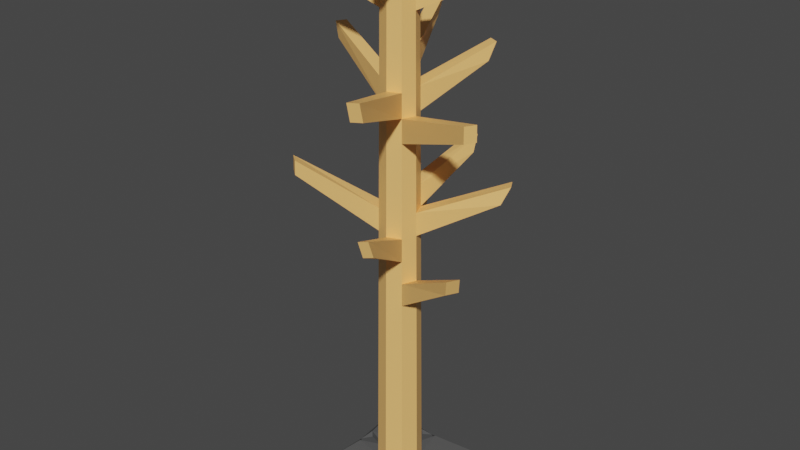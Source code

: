 # Source: Coat_Stand_Broken.blend  (saved by Blender 2.81.16; exported with 4.5.12 LTS)
import bpy
from mathutils import Matrix  # noqa: F401  (used for matrix-valued properties, if any)

bpy.ops.wm.read_factory_settings(use_empty=True)
scene = bpy.context.scene
scene.name = 'Scene'

# ---- collections
col_collection = bpy.data.collections.new('Collection'); scene.collection.children.link(col_collection)

# ---- materials (node trees are filled in below, after node groups)
mat_stand = bpy.data.materials.new('Stand')
mat_stand.alpha_threshold = 0.0
mat_stand.use_transparent_shadow = False
mat_stand.line_color = (0.0, 0.0, 0.0, 1.0)
mat_base = bpy.data.materials.new('Base')
mat_base.use_transparent_shadow = False

# ---- material node trees
mat_stand.use_nodes = True; mat_stand.node_tree.nodes.clear()
_N = mat_stand.node_tree.nodes; _L = mat_stand.node_tree.links
n0 = _N.new('ShaderNodeOutputMaterial'); n0.name = 'Material Output'; n0.location = (300, 300)
n1 = _N.new('ShaderNodeBsdfPrincipled'); n1.name = 'Principled BSDF'; n1.location = (10, 300)
n1.distribution = 'GGX'
n1.subsurface_method = 'BURLEY'
n1.inputs[0].default_value = (1.0, 0.5439, 0.1728, 1.0)
n1.inputs[2].default_value = 0.4
n1.inputs[3].default_value = 1.45
n1.inputs[27].default_value = (0.0, 0.0, 0.0, 1.0)
n1.inputs[28].default_value = 1.0
_L.new(n1.outputs[0], n0.inputs[0])
n0.is_active_output = True
mat_base.use_nodes = True; mat_base.node_tree.nodes.clear()
_N = mat_base.node_tree.nodes; _L = mat_base.node_tree.links
n0 = _N.new('ShaderNodeOutputMaterial'); n0.name = 'Material Output'; n0.location = (300, 300)
n1 = _N.new('ShaderNodeBsdfPrincipled'); n1.name = 'Principled BSDF'; n1.location = (10, 300)
n1.distribution = 'GGX'
n1.subsurface_method = 'BURLEY'
n1.inputs[0].default_value = (0.0985, 0.0985, 0.0985, 1.0)
n1.inputs[3].default_value = 1.45
n1.inputs[27].default_value = (0.0, 0.0, 0.0, 1.0)
n1.inputs[28].default_value = 1.0
_L.new(n1.outputs[0], n0.inputs[0])
n0.is_active_output = True

# ---- world
world_world = bpy.data.worlds.new('World'); scene.world = world_world
world_world.use_nodes = True; world_world.node_tree.nodes.clear()
_N = world_world.node_tree.nodes; _L = world_world.node_tree.links
n0 = _N.new('ShaderNodeOutputWorld'); n0.name = 'World Output'; n0.location = (300, 300)
n1 = _N.new('ShaderNodeBackground'); n1.name = 'Background'; n1.location = (10, 300)
n1.inputs[0].default_value = (0.05088, 0.05088, 0.05088, 1.0)
_L.new(n1.outputs[0], n0.inputs[0])
n0.is_active_output = True
world_world.color = (0.05088, 0.05088, 0.05088)
world_world.use_sun_shadow = False
world_world.sun_shadow_jitter_overblur = 0.0

# ---- meshes
me_coat_stand = bpy.data.meshes.new('Coat Stand')
me_coat_stand.from_pydata([(0.05341, 1.125, -4.778e-08), (0.03777, 1.125, -0.03777), (-4.657e-10, 1.125, 0.05341), (0.03777, 1.125, 0.03777), (-0.05341, 1.125, -4.778e-08), (-0.03777, 1.125, 0.03777), (-4.657e-10, 1.051, -0.05563), (-4.657e-10, 1.051, 0.05563), (0.03934, 1.051, 0.03934), (-0.03777, 1.125, -0.03777), (-4.657e-10, 1.125, -0.05341), (-0.03934, 1.051, -0.03934), (-0.03987, 0.9824, 0.03987), (-0.04046, 0.905, 0.04046), (-0.05638, 0.9824, -4.155e-08), (0.04046, 0.905, -0.04046), (0.03987, 0.9824, -0.03987), (-4.657e-10, 0.9824, -0.05638), (-4.657e-10, 0.9824, 0.05638), (0.03987, 0.9824, 0.03987), (0.05723, 0.905, -3.816e-08), (0.05638, 0.9824, -4.155e-08), (-0.03987, 0.9824, -0.03987), (-0.05723, 0.905, -3.816e-08), (0.1025, 1.064, 0.1992), (0.1022, 1.11, 0.2098), (-0.1061, 1.063, -0.1945), (-0.1056, 1.111, -0.2082), (-0.07364, 1.111, -0.2245), (0.07711, 1.11, 0.223), (0.2194, 1.06, -0.07259), (0.2021, 0.9792, -0.0778), (-0.211, 1.046, 0.1042), (-0.2015, 0.9934, 0.1008), (-0.2232, 1.046, 0.07559), (-0.2139, 0.9934, 0.07168), (0.07711, 1.064, 0.2127), (-0.07364, 1.063, -0.211), (0.1953, 0.9792, -0.1025), (0.2151, 1.06, -0.1072), (0.01106, 1.125, -0.0267), (0.0267, 1.125, 0.01106), (-0.0267, 1.125, -0.01106), (-0.01106, 1.125, 0.0267), (0.04163, 0.7537, 0.04163), (0.04754, 0.7549, 0.02733), (0.04789, 0.7603, -0.02635), (-0.0208, 0.7546, 0.05025), (-0.04161, 0.7561, 0.04161), (0.003763, 0.7647, -0.0572), (-0.05259, 0.7591, 0.01503), (-0.04155, 0.7645, -0.04155), (-0.03911, 0.7645, -0.04256), (-0.01417, 0.7542, 0.053), (-0.05, 0.7584, 0.0213), (-0.04305, 0.7641, -0.03793), (0.05884, 0.7573, -3.171e-08), (-0.0588, 0.7608, -3.186e-08), (-4.657e-10, 0.7532, 0.05888), (-4.657e-10, 0.7649, -0.05875), (0.04157, 0.762, -0.04157), (0.01035, 0.7533, 0.05459)], [], [(43, 5, 2), (7, 3, 2), (9, 6, 11), (5, 14, 12), (16, 21, 30, 39), (21, 20, 31, 30), (12, 14, 34, 32), (16, 15, 17), (22, 11, 27, 26), (21, 1, 0), (33, 32, 34, 35), (28, 37, 26, 27), (29, 36, 24, 25), (30, 31, 38, 39), (6, 17, 37, 28), (20, 15, 38, 31), (7, 18, 36, 29), (18, 19, 24, 36), (11, 6, 28, 27), (19, 8, 25, 24), (14, 23, 35, 34), (15, 16, 39, 38), (17, 22, 26, 37), (8, 7, 29, 25), (13, 12, 32, 33), (23, 13, 33, 35), (42, 9, 4), (43, 42, 4, 5), (0, 1, 40, 41), (0, 41, 3), (1, 10, 40), (41, 40, 42, 43), (40, 10, 9, 42), (41, 43, 2, 3), (18, 7, 12), (7, 2, 5), (12, 7, 5), (12, 13, 18), (13, 48, 47), (13, 47, 53), (3, 8, 0), (8, 19, 21), (8, 21, 0), (19, 44, 45, 20), (21, 19, 20), (5, 4, 14), (13, 23, 57, 50), (9, 11, 4), (11, 22, 14), (11, 14, 4), (22, 51, 55, 23), (14, 22, 23), (9, 10, 6), (17, 6, 16), (6, 10, 1), (16, 6, 1), (15, 60, 49), (15, 20, 46, 60), (20, 56, 46), (21, 16, 1), (7, 8, 3), (54, 48, 13), (49, 59, 17, 15), (45, 56, 20), (58, 61, 19, 18), (53, 58, 18, 13), (52, 51, 22, 17), (55, 57, 23), (61, 44, 19), (59, 52, 17), (50, 54, 13), (49, 52, 59), (60, 46, 49), (46, 55, 49), (51, 52, 55), (46, 50, 55), (56, 45, 46), (45, 44, 61), (55, 52, 49), (50, 46, 54), (54, 46, 47), (46, 45, 47), (47, 48, 54), (47, 45, 61), (61, 53, 47), (61, 58, 53), (50, 57, 55)])
_uv = me_coat_stand.uv_layers.new(name='UVMap')
_uv.uv.foreach_set('vector', [0.7759, 0.6875, 0.8384, 0.7134, 0.75, 0.75, 0.5982, 0.875, 0.6372, 0.7378, 0.625, 0.875, 0.6961, 0.3455, 0.5982, 0.375, 0.6542, 0.3455, 0.625, 0.0, 0.5892, 0.125, 0.5892, 0.0, 0.5979, 0.5122, 0.5892, 0.625, 0.5892, 0.625, 0.5979, 0.5122, 0.5892, 0.625, 0.5791, 0.625, 0.5791, 0.625, 0.5892, 0.625, 0.5892, 0.0, 0.5892, 0.125, 0.5892, 0.125, 0.5892, 0.0, 0.5979, 0.5122, 0.5868, 0.5122, 0.5892, 0.375, 0.64, 0.3455, 0.6542, 0.3455, 0.6542, 0.3455, 0.64, 0.3455, 0.5892, 0.625, 0.6372, 0.5122, 0.625, 0.625, 0.5791, 0.0, 0.5892, 0.0, 0.5892, 0.125, 0.5791, 0.125, 0.5982, 0.375, 0.5892, 0.375, 0.64, 0.3455, 0.6542, 0.3455, 0.5982, 0.875, 0.5892, 0.875, 0.5979, 0.7378, 0.6078, 0.7378, 0.5892, 0.625, 0.5791, 0.625, 0.5868, 0.5122, 0.5979, 0.5122, 0.5982, 0.375, 0.5892, 0.375, 0.5892, 0.375, 0.5982, 0.375, 0.5791, 0.625, 0.5868, 0.5122, 0.5868, 0.5122, 0.5791, 0.625, 0.5982, 0.875, 0.5892, 0.875, 0.5892, 0.875, 0.5982, 0.875, 0.5892, 0.875, 0.5979, 0.7378, 0.5979, 0.7378, 0.5892, 0.875, 0.6542, 0.3455, 0.5982, 0.375, 0.5982, 0.375, 0.6542, 0.3455, 0.5979, 0.7378, 0.6078, 0.7378, 0.6078, 0.7378, 0.5979, 0.7378, 0.5892, 0.125, 0.5791, 0.125, 0.5791, 0.125, 0.5892, 0.125, 0.5868, 0.5122, 0.5979, 0.5122, 0.5979, 0.5122, 0.5868, 0.5122, 0.5892, 0.375, 0.64, 0.3455, 0.64, 0.3455, 0.5892, 0.375, 0.6078, 0.7378, 0.5982, 0.875, 0.5982, 0.875, 0.6078, 0.7378, 0.5791, 1.0, 0.5892, 1.0, 0.5892, 1.0, 0.5791, 1.0, 0.5791, 0.125, 0.5791, 0.0, 0.5791, 0.0, 0.5791, 0.125, 0.8054, 0.592, 0.6961, 0.3455, 0.875, 0.625, 0.7759, 0.6875, 0.8054, 0.592, 0.875, 0.625, 0.8384, 0.7134, 0.625, 0.625, 0.6372, 0.5122, 0.7069, 0.5452, 0.6875, 0.6509, 0.625, 0.625, 0.6875, 0.6509, 0.6372, 0.7378, 0.6372, 0.5122, 0.75, 0.5, 0.7069, 0.5452, 0.6875, 0.6509, 0.7069, 0.5452, 0.8054, 0.592, 0.7759, 0.6875, 0.7069, 0.5452, 0.75, 0.5, 0.6961, 0.3455, 0.8054, 0.592, 0.6875, 0.6509, 0.7759, 0.6875, 0.75, 0.75, 0.6372, 0.7378, 0.5892, 0.875, 0.5982, 0.875, 0.5892, 1.0, 0.5982, 0.875, 0.625, 0.875, 0.625, 1.0, 0.5892, 1.0, 0.5982, 0.875, 0.625, 1.0, 0.5892, 1.0, 0.5791, 1.0, 0.5892, 0.875, 0.5791, 1.0, 0.5595, 1.0, 0.5593, 0.9393, 0.5791, 1.0, 0.5593, 0.9393, 0.5593, 0.9188, 0.6372, 0.7378, 0.6078, 0.7378, 0.625, 0.625, 0.6078, 0.7378, 0.5979, 0.7378, 0.5892, 0.625, 0.6078, 0.7378, 0.5892, 0.625, 0.625, 0.625, 0.5979, 0.7378, 0.565, 0.7378, 0.5624, 0.6979, 0.5791, 0.625, 0.5892, 0.625, 0.5979, 0.7378, 0.5791, 0.625, 0.625, 0.0, 0.625, 0.125, 0.5892, 0.125, 0.5791, 0.0, 0.5791, 0.125, 0.5602, 0.125, 0.5599, 0.07857, 0.6961, 0.3455, 0.6542, 0.3455, 0.625, 0.125, 0.6542, 0.3455, 0.64, 0.3455, 0.5892, 0.125, 0.6542, 0.3455, 0.5892, 0.125, 0.625, 0.125, 0.64, 0.3455, 0.5951, 0.3455, 0.591, 0.3258, 0.5791, 0.125, 0.5892, 0.125, 0.64, 0.3455, 0.5791, 0.125, 0.6961, 0.3455, 0.625, 0.375, 0.5982, 0.375, 0.5892, 0.375, 0.5982, 0.375, 0.5979, 0.5122, 0.5982, 0.375, 0.625, 0.375, 0.6372, 0.5122, 0.5979, 0.5122, 0.5982, 0.375, 0.6372, 0.5122, 0.5868, 0.5122, 0.5662, 0.5122, 0.5614, 0.3878, 0.5868, 0.5122, 0.5791, 0.625, 0.563, 0.5547, 0.5662, 0.5122, 0.5791, 0.625, 0.5597, 0.625, 0.563, 0.5547, 0.5892, 0.625, 0.5979, 0.5122, 0.6372, 0.5122, 0.5982, 0.875, 0.6078, 0.7378, 0.6372, 0.7378, 0.5598, 0.05921, 0.5595, 0.0, 0.5791, 0.0, 0.5614, 0.3878, 0.5607, 0.375, 0.5892, 0.375, 0.5868, 0.5122, 0.5624, 0.6979, 0.5597, 0.625, 0.5791, 0.625, 0.5591, 0.875, 0.5614, 0.8394, 0.5979, 0.7378, 0.5892, 0.875, 0.5593, 0.9188, 0.5591, 0.875, 0.5892, 0.875, 0.5791, 1.0, 0.592, 0.3473, 0.5951, 0.3455, 0.64, 0.3455, 0.5892, 0.375, 0.591, 0.3258, 0.5602, 0.125, 0.5791, 0.125, 0.5614, 0.8394, 0.565, 0.7378, 0.5979, 0.7378, 0.5607, 0.375, 0.592, 0.3473, 0.5892, 0.375, 0.5599, 0.07857, 0.5598, 0.05921, 0.5791, 0.0, 0.0, 0.0, 0.0, 0.0, 0.0, 0.0, 0.0, 0.0, 0.0, 0.0, 0.0, 0.0, 0.0, 0.0, 0.0, 0.0, 0.0, 0.0, 0.0, 0.0, 0.0, 0.0, 0.0, 0.0, 0.0, 0.0, 0.0, 0.0, 0.0, 0.0, 0.0, 0.0, 0.0, 0.0, 0.0, 0.0, 0.0, 0.0, 0.0, 0.0, 0.0, 0.0, 0.0, 0.0, 0.0, 0.0, 0.0, 0.0, 0.0, 0.0, 0.0, 0.0, 0.0, 0.0, 0.0, 0.0, 0.0, 0.0, 0.0, 0.0, 0.0, 0.0, 0.0, 0.0, 0.0, 0.0, 0.0, 0.0, 0.0, 0.0, 0.0, 0.0, 0.0, 0.0, 0.0, 0.0, 0.0, 0.0, 0.0, 0.0, 0.0, 0.0, 0.0, 0.0, 0.0, 0.0, 0.0, 0.0, 0.0, 0.0, 0.0, 0.0, 0.0, 0.0, 0.0, 0.0])
me_coat_stand.materials.append(mat_stand)
me_coat_stand.materials.append(mat_base)
me_coat_stand.use_remesh_preserve_volume = False
me_coat_stand.use_remesh_preserve_attributes = False
me_coat_stand.use_mirror_vertex_groups = False
me_coat_stand.update()
me_coat_stand_001 = bpy.data.meshes.new('Coat Stand.001')
me_coat_stand_001.from_pydata([(-4.657e-10, -0.675, 3.09e-08), (-4.657e-10, -0.6631, 0.07418), (-0.07418, -0.6631, 3.038e-08), (-4.657e-10, -0.6631, -0.07418), (0.07418, -0.6631, 3.038e-08), (0.05245, -0.6511, -0.05245), (0.07418, -0.6511, 2.986e-08), (0.05245, -0.6511, 0.05245), (-0.07418, -0.6511, 2.986e-08), (-4.657e-10, -0.6511, -0.07418), (-0.05245, -0.6511, -0.05245), (-4.657e-10, -0.6511, 0.07418), (-0.05245, -0.6511, 0.05245), (0.1126, -0.675, -0.1126), (0.03256, -0.675, -0.1528), (0.1528, -0.675, -0.03256), (-0.03256, -0.675, -0.1528), (-0.1126, -0.675, -0.1126), (-0.1528, -0.675, 0.03256), (-0.1126, -0.675, 0.1126), (0.1126, -0.675, 0.1126), (0.1528, -0.675, 0.03256), (0.03256, -0.675, 0.1528), (-0.03256, -0.675, 0.1528), (-0.1528, -0.675, -0.03256), (0.1528, -0.6511, -0.03256), (0.03256, -0.6511, -0.1528), (-0.03256, -0.6511, 0.1528), (-0.1528, -0.6511, 0.03256), (0.03256, -0.6511, 0.1528), (0.1528, -0.6511, 0.03256), (-0.03256, -0.6511, -0.1528), (-0.1528, -0.6511, -0.03256), (0.1821, -0.675, -0.1821), (-4.657e-10, -0.675, -0.1749), (0.1749, -0.675, 3.09e-08), (-0.1821, -0.675, -0.1821), (-0.1749, -0.675, 3.09e-08), (-0.1821, -0.675, 0.1821), (0.1821, -0.675, 0.1821), (-4.657e-10, -0.675, 0.1749), (0.1821, -0.6632, -0.1821), (-0.1821, -0.6632, 0.1821), (0.1821, -0.6632, 0.1821), (-0.1821, -0.6632, -0.1821), (0.04956, -0.276, 0.04956), (-0.04947, -0.2634, 0.04947), (0.02893, -0.2698, 0.05804), (-0.02252, -0.3134, -0.06117), (-0.06175, -0.2742, 0.02009), (0.02774, -0.319, -0.05907), (0.07035, -0.2995, 1.449e-08), (-4.657e-10, -0.3203, -0.07058), (-0.07015, -0.2816, 1.371e-08), (-0.02639, -0.2623, 0.05901), (0.04989, -0.3179, -0.04989), (0.05874, -0.2864, 0.02767), (-0.06038, -0.2929, -0.02389), (0.06059, -0.3083, -0.0238), (-4.657e-10, -0.2611, 0.06993), (-0.04979, -0.3052, -0.04979)], [], [(0, 4, 21, 20), (11, 7, 45, 47), (5, 55, 58), (43, 35, 30), (3, 9, 26, 14), (44, 37, 32), (4, 6, 30, 21), (2, 0, 19, 18), (12, 8, 28), (6, 51, 56), (3, 0, 17, 16), (22, 20, 39, 40), (24, 32, 37), (31, 16, 34), (20, 21, 35, 39), (14, 26, 34), (18, 19, 38, 37), (9, 3, 16, 31), (41, 34, 26), (2, 8, 32, 24), (0, 3, 14, 13), (1, 11, 27, 23), (1, 0, 20, 22), (7, 11, 29), (11, 1, 22, 29), (10, 9, 31), (0, 1, 23, 19), (42, 40, 27), (4, 0, 13, 15), (6, 4, 15, 25), (8, 2, 18, 28), (0, 2, 24, 17), (42, 37, 38), (34, 41, 33), (41, 35, 33), (35, 43, 39), (37, 44, 36), (43, 40, 39), (44, 34, 36), (40, 42, 38), (23, 27, 40), (19, 23, 40, 38), (29, 22, 40), (17, 24, 37, 36), (13, 14, 34, 33), (25, 15, 35), (15, 13, 33, 35), (28, 18, 37), (16, 17, 36, 34), (21, 30, 35), (5, 6, 25), (7, 43, 30), (6, 7, 30), (43, 7, 29), (29, 40, 43), (5, 41, 26), (9, 5, 26), (41, 5, 25), (6, 56, 45, 7), (25, 35, 41), (12, 42, 27), (11, 12, 27), (42, 12, 28), (28, 37, 42), (44, 10, 31), (31, 34, 44), (10, 44, 32), (9, 48, 52), (8, 10, 32), (5, 9, 52, 50), (9, 10, 60, 48), (12, 11, 59, 54), (49, 53, 8), (50, 55, 5), (53, 57, 8), (58, 51, 6, 5), (47, 59, 11), (57, 60, 10, 8), (46, 49, 8, 12), (54, 46, 12), (48, 50, 52), (56, 58, 57), (48, 60, 57), (58, 50, 48), (58, 48, 57), (53, 49, 57), (47, 56, 49), (49, 56, 57), (51, 58, 56), (46, 54, 49), (54, 47, 49), (45, 56, 47), (54, 59, 47), (58, 55, 50)])
me_coat_stand_001.polygons.foreach_set('material_index', [1, 0, 0, 1, 1, 1, 1, 1, 1, 0, 1, 1, 1, 1, 1, 1, 1, 1, 1, 1, 1, 1, 1, 1, 1, 1, 1, 1, 1, 1, 1, 1, 1, 1, 1, 1, 1, 1, 1, 1, 1, 1, 1, 1, 1, 1, 1, 1, 1, 1, 1, 1, 1, 1, 1, 1, 1, 1, 0, 1, 1, 1, 1, 1, 1, 1, 1, 0, 1, 0, 0, 0, 0, 0, 0, 0, 0, 0, 0, 0, 0, 0, 0, 0, 0, 0, 0, 0, 0, 0, 0, 0, 0, 0])
_uv = me_coat_stand_001.uv_layers.new(name='UVMap')
_uv.uv.foreach_set('vector', [0.3628, 0.7378, 0.375, 0.625, 0.375, 0.625, 0.3628, 0.7378, 0.375, 0.875, 0.3628, 0.7378, 0.4168, 0.7378, 0.4225, 0.7916, 0.3628, 0.5122, 0.4108, 0.5122, 0.4144, 0.5738, 0.3628, 0.7378, 0.375, 0.625, 0.375, 0.625, 0.375, 0.375, 0.375, 0.375, 0.375, 0.375, 0.375, 0.375, 0.3039, 0.3455, 0.375, 0.125, 0.375, 0.125, 0.375, 0.625, 0.375, 0.625, 0.375, 0.625, 0.375, 0.625, 0.125, 0.625, 0.1616, 0.7134, 0.1616, 0.7134, 0.125, 0.625, 0.375, 0.0, 0.375, 0.125, 0.375, 0.125, 0.375, 0.625, 0.4211, 0.625, 0.4204, 0.6906, 0.25, 0.5, 0.3039, 0.3455, 0.3039, 0.3455, 0.25, 0.5, 0.25, 0.75, 0.3628, 0.7378, 0.3628, 0.7378, 0.25, 0.75, 0.375, 0.125, 0.375, 0.125, 0.375, 0.125, 0.375, 0.375, 0.375, 0.375, 0.375, 0.375, 0.3628, 0.7378, 0.375, 0.625, 0.375, 0.625, 0.3628, 0.7378, 0.375, 0.375, 0.375, 0.375, 0.375, 0.375, 0.125, 0.625, 0.1616, 0.7134, 0.1616, 0.7134, 0.125, 0.625, 0.375, 0.375, 0.375, 0.375, 0.375, 0.375, 0.375, 0.375, 0.3628, 0.5122, 0.375, 0.375, 0.375, 0.375, 0.375, 0.125, 0.375, 0.125, 0.375, 0.125, 0.375, 0.125, 0.3628, 0.5122, 0.25, 0.5, 0.25, 0.5, 0.3628, 0.5122, 0.375, 0.875, 0.375, 0.875, 0.375, 0.875, 0.375, 0.875, 0.25, 0.75, 0.3628, 0.7378, 0.3628, 0.7378, 0.25, 0.75, 0.3628, 0.7378, 0.375, 0.875, 0.375, 0.875, 0.375, 0.875, 0.375, 0.875, 0.375, 0.875, 0.375, 0.875, 0.3039, 0.3455, 0.375, 0.375, 0.375, 0.375, 0.1616, 0.7134, 0.25, 0.75, 0.25, 0.75, 0.1616, 0.7134, 0.375, 1.0, 0.375, 0.875, 0.375, 0.875, 0.375, 0.625, 0.3628, 0.5122, 0.3628, 0.5122, 0.375, 0.625, 0.375, 0.625, 0.375, 0.625, 0.375, 0.625, 0.375, 0.625, 0.375, 0.125, 0.375, 0.125, 0.375, 0.125, 0.375, 0.125, 0.3039, 0.3455, 0.125, 0.625, 0.125, 0.625, 0.3039, 0.3455, 0.375, 0.0, 0.375, 0.125, 0.375, 0.0, 0.375, 0.375, 0.3628, 0.5122, 0.3628, 0.5122, 0.3628, 0.5122, 0.375, 0.625, 0.3628, 0.5122, 0.375, 0.625, 0.3628, 0.7378, 0.3628, 0.7378, 0.375, 0.125, 0.3039, 0.3455, 0.3039, 0.3455, 0.3628, 0.7378, 0.375, 0.875, 0.3628, 0.7378, 0.3039, 0.3455, 0.375, 0.375, 0.3039, 0.3455, 0.375, 0.875, 0.375, 1.0, 0.375, 1.0, 0.375, 0.875, 0.375, 0.875, 0.375, 0.875, 0.1616, 0.7134, 0.25, 0.75, 0.25, 0.75, 0.1616, 0.7134, 0.375, 0.875, 0.375, 0.875, 0.375, 0.875, 0.3039, 0.3455, 0.125, 0.625, 0.125, 0.625, 0.3039, 0.3455, 0.3628, 0.5122, 0.25, 0.5, 0.25, 0.5, 0.3628, 0.5122, 0.375, 0.625, 0.375, 0.625, 0.375, 0.625, 0.375, 0.625, 0.3628, 0.5122, 0.3628, 0.5122, 0.375, 0.625, 0.375, 0.125, 0.375, 0.125, 0.375, 0.125, 0.25, 0.5, 0.3039, 0.3455, 0.3039, 0.3455, 0.25, 0.5, 0.375, 0.625, 0.375, 0.625, 0.375, 0.625, 0.3628, 0.5122, 0.375, 0.625, 0.375, 0.625, 0.3628, 0.7378, 0.3628, 0.7378, 0.375, 0.625, 0.375, 0.625, 0.3628, 0.7378, 0.375, 0.625, 0.3628, 0.7378, 0.3628, 0.7378, 0.375, 0.875, 0.375, 0.875, 0.375, 0.875, 0.3628, 0.7378, 0.3628, 0.5122, 0.3628, 0.5122, 0.375, 0.375, 0.375, 0.375, 0.3628, 0.5122, 0.375, 0.375, 0.3628, 0.5122, 0.3628, 0.5122, 0.375, 0.625, 0.375, 0.625, 0.4204, 0.6906, 0.4168, 0.7378, 0.3628, 0.7378, 0.375, 0.625, 0.375, 0.625, 0.3628, 0.5122, 0.375, 1.0, 0.375, 1.0, 0.375, 0.875, 0.375, 0.875, 0.375, 1.0, 0.375, 0.875, 0.375, 0.0, 0.375, 0.0, 0.375, 0.125, 0.375, 0.125, 0.375, 0.125, 0.375, 0.0, 0.3039, 0.3455, 0.3039, 0.3455, 0.375, 0.375, 0.375, 0.375, 0.375, 0.375, 0.3039, 0.3455, 0.3039, 0.3455, 0.3039, 0.3455, 0.375, 0.125, 0.375, 0.375, 0.4104, 0.3609, 0.4184, 0.375, 0.375, 0.125, 0.3039, 0.3455, 0.375, 0.125, 0.3628, 0.5122, 0.375, 0.375, 0.4184, 0.375, 0.4121, 0.4476, 0.375, 0.375, 0.3039, 0.3455, 0.375, 0.3455, 0.4104, 0.3609, 0.375, 1.0, 0.375, 0.875, 0.4261, 0.875, 0.426, 0.9379, 0.4244, 0.0702, 0.4235, 0.125, 0.375, 0.125, 0.4121, 0.4476, 0.4108, 0.5122, 0.3628, 0.5122, 0.4235, 0.125, 0.4126, 0.2371, 0.375, 0.125, 0.4144, 0.5738, 0.4211, 0.625, 0.375, 0.625, 0.3628, 0.5122, 0.4225, 0.7916, 0.4261, 0.875, 0.375, 0.875, 0.4126, 0.2371, 0.375, 0.3455, 0.3039, 0.3455, 0.375, 0.125, 0.4258, 0.0, 0.4244, 0.0702, 0.375, 0.125, 0.375, 0.0, 0.426, 0.9379, 0.4258, 1.0, 0.375, 1.0, 0.0, 0.0, 0.0, 0.0, 0.0, 0.0, 0.0, 0.0, 0.0, 0.0, 0.0, 0.0, 0.0, 0.0, 0.0, 0.0, 0.0, 0.0, 0.0, 0.0, 0.0, 0.0, 0.0, 0.0, 0.0, 0.0, 0.0, 0.0, 0.0, 0.0, 0.0, 0.0, 0.0, 0.0, 0.0, 0.0, 0.0, 0.0, 0.0, 0.0, 0.0, 0.0, 0.0, 0.0, 0.0, 0.0, 0.0, 0.0, 0.0, 0.0, 0.0, 0.0, 0.0, 0.0, 0.0, 0.0, 0.0, 0.0, 0.0, 0.0, 0.0, 0.0, 0.0, 0.0, 0.0, 0.0, 0.0, 0.0, 0.0, 0.0, 0.0, 0.0, 0.0, 0.0, 0.0, 0.0, 0.0, 0.0, 0.0, 0.0, 0.0, 0.0, 0.0, 0.0])
me_coat_stand_001.materials.append(mat_stand)
me_coat_stand_001.materials.append(mat_base)
me_coat_stand_001.use_remesh_preserve_volume = False
me_coat_stand_001.use_remesh_preserve_attributes = False
me_coat_stand_001.use_mirror_vertex_groups = False
me_coat_stand_001.update()
me_coat_stand_002 = bpy.data.meshes.new('Coat Stand.002')
me_coat_stand_002.from_pydata([(0.0665, 0.05384, -9.564e-10), (-4.657e-10, 0.05384, -0.0665), (-4.657e-10, 0.1312, -0.06566), (0.04762, -0.02354, 0.04762), (0.04702, 0.05384, 0.04702), (0.06734, -0.02354, 2.426e-09), (-0.04702, 0.05384, -0.04702), (-0.04643, 0.1312, -0.04643), (-0.08157, 0.2677, -0.2457), (-0.06819, 0.2055, -0.221), (-0.1011, 0.2055, -0.2016), (-0.1141, 0.2677, -0.2264), (0.2778, 0.1397, 0.1301), (0.2902, 0.193, 0.1426), (0.2975, 0.1397, 0.09284), (0.3096, 0.193, 0.1059), (0.04956, -0.276, 0.04956), (-0.04947, -0.2634, 0.04947), (0.02893, -0.2698, 0.05804), (-0.02252, -0.3134, -0.06117), (-0.06175, -0.2742, 0.02009), (0.02774, -0.319, -0.05907), (0.07035, -0.2995, 1.449e-08), (-4.657e-10, -0.3203, -0.07058), (-0.07015, -0.2816, 1.371e-08), (-0.02639, -0.2623, 0.05901), (0.04989, -0.3179, -0.04989), (0.05874, -0.2864, 0.02767), (-0.06038, -0.2929, -0.02389), (0.06059, -0.3083, -0.0238), (-4.657e-10, -0.2611, 0.06993), (-0.04979, -0.3052, -0.04979), (0.05214, 0.1405, -0.03239), (0.06578, 0.1195, -3.828e-09), (-0.05211, 0.1813, -0.0314), (0.04663, 0.1047, 0.04663), (-0.001118, 0.1145, 0.06538), (-4.657e-10, 0.1139, 0.06585), (0.04629, 0.1495, -0.04629), (0.01198, 0.1115, 0.06091), (-0.04635, 0.1416, 0.04635), (-4.657e-10, 0.177, -0.06516), (-0.06091, 0.1747, -0.01031), (0.005682, 0.1128, 0.0635), (0.05564, 0.1351, -0.02408), (-0.05738, 0.1773, -0.01876), (-0.0309, 0.183, -0.05229), (0.05219, 0.109, 0.03309), (-0.03588, 0.184, -0.05022), (-0.04796, 0.1442, 0.04239), (-0.046, 0.1859, -0.046), (-0.06522, 0.1714, -6.095e-09), (0.02005, 0.1651, -0.05698), (0.03102, 0.1586, -0.05251)], [], [(5, 22, 29), (7, 34, 50), (5, 32, 44, 0), (6, 7, 11, 10), (5, 0, 15, 14), (8, 9, 10, 11), (2, 1, 9, 8), (7, 2, 8, 11), (1, 6, 10, 9), (13, 12, 14, 15), (0, 4, 13, 15), (4, 3, 12, 13), (3, 5, 14, 12), (7, 50, 48), (7, 6, 42, 45), (6, 31, 28), (4, 39, 43, 3), (23, 19, 6, 1), (16, 27, 3), (18, 16, 3), (25, 30, 37, 36), (21, 23, 1), (19, 31, 6), (29, 26, 38, 32, 5), (27, 22, 5, 3), (35, 39, 4), (48, 46, 7), (44, 33, 0), (45, 34, 7), (49, 51, 24, 20), (40, 49, 20, 17), (33, 47, 0), (41, 52, 2), (43, 37, 30, 18, 3), (47, 35, 4, 0), (53, 38, 26, 21, 1), (52, 53, 1, 2), (46, 41, 2, 7), (51, 42, 6, 28, 24), (36, 40, 17, 25), (52, 41, 46), (34, 45, 46), (44, 32, 49), (45, 52, 46), (46, 48, 34), (48, 50, 34), (49, 53, 52), (45, 49, 52), (49, 40, 36), (42, 49, 45), (49, 32, 53), (51, 49, 42), (32, 38, 53), (44, 49, 39), (47, 44, 39), (49, 36, 43), (19, 23, 21), (33, 44, 47), (39, 49, 43), (37, 43, 36), (39, 35, 47), (21, 29, 19), (26, 29, 21), (27, 16, 18), (31, 19, 28), (29, 27, 28), (27, 20, 28), (20, 24, 28), (18, 25, 20), (27, 18, 20), (29, 22, 27), (25, 17, 20), (25, 18, 30), (19, 29, 28)])
_uv = me_coat_stand_002.uv_layers.new(name='UVMap')
_uv.uv.foreach_set('vector', [0.4573, 0.625, 0.4211, 0.625, 0.4144, 0.5738, 0.4648, 0.3455, 0.4755, 0.2741, 0.4761, 0.3455, 0.4573, 0.625, 0.478, 0.5453, 0.4775, 0.5657, 0.4674, 0.625, 0.4489, 0.3455, 0.4648, 0.3455, 0.4648, 0.3455, 0.4489, 0.3455, 0.4573, 0.625, 0.4674, 0.625, 0.4674, 0.625, 0.4573, 0.625, 0.4776, 0.375, 0.4674, 0.375, 0.4489, 0.3455, 0.4648, 0.3455, 0.4776, 0.375, 0.4674, 0.375, 0.4674, 0.375, 0.4776, 0.375, 0.4648, 0.3455, 0.4776, 0.375, 0.4776, 0.375, 0.4648, 0.3455, 0.4674, 0.375, 0.4489, 0.3455, 0.4489, 0.3455, 0.4674, 0.375, 0.4643, 0.7378, 0.4531, 0.7378, 0.4573, 0.625, 0.4674, 0.625, 0.4674, 0.625, 0.4643, 0.7378, 0.4643, 0.7378, 0.4674, 0.625, 0.4643, 0.7378, 0.4531, 0.7378, 0.4531, 0.7378, 0.4643, 0.7378, 0.4531, 0.7378, 0.4573, 0.625, 0.4573, 0.625, 0.4531, 0.7378, 0.4648, 0.3455, 0.4761, 0.3455, 0.4747, 0.3522, 0.4648, 0.3455, 0.4489, 0.3455, 0.4792, 0.1734, 0.4785, 0.2141, 0.4489, 0.3455, 0.375, 0.3455, 0.4126, 0.2371, 0.4643, 0.7378, 0.4742, 0.84, 0.4747, 0.8586, 0.4531, 0.7378, 0.4184, 0.375, 0.4104, 0.3609, 0.4489, 0.3455, 0.4674, 0.375, 0.4168, 0.7378, 0.4204, 0.6906, 0.4531, 0.7378, 0.4225, 0.7916, 0.4168, 0.7378, 0.4531, 0.7378, 0.426, 0.9379, 0.4261, 0.875, 0.4753, 0.875, 0.4754, 0.8777, 0.4121, 0.4476, 0.4184, 0.375, 0.4674, 0.375, 0.4104, 0.3609, 0.375, 0.3455, 0.4489, 0.3455, 0.4144, 0.5738, 0.4108, 0.5122, 0.478, 0.5122, 0.478, 0.5453, 0.4573, 0.625, 0.4204, 0.6906, 0.4211, 0.625, 0.4573, 0.625, 0.4531, 0.7378, 0.4716, 0.7378, 0.4742, 0.84, 0.4643, 0.7378, 0.4747, 0.3522, 0.4759, 0.3554, 0.4648, 0.3455, 0.4775, 0.5657, 0.4761, 0.625, 0.4674, 0.625, 0.4785, 0.2141, 0.4755, 0.2741, 0.4648, 0.3455, 0.4793, 0.009371, 0.4829, 0.125, 0.4235, 0.125, 0.4244, 0.0702, 0.479, 0.0, 0.4793, 0.009371, 0.4244, 0.0702, 0.4258, 0.0, 0.4761, 0.625, 0.4731, 0.7054, 0.4674, 0.625, 0.4836, 0.375, 0.4815, 0.435, 0.4776, 0.375, 0.4747, 0.8586, 0.4753, 0.875, 0.4261, 0.875, 0.4225, 0.7916, 0.4531, 0.7378, 0.4731, 0.7054, 0.4716, 0.7378, 0.4643, 0.7378, 0.4674, 0.625, 0.4804, 0.4679, 0.478, 0.5122, 0.4108, 0.5122, 0.4121, 0.4476, 0.4674, 0.375, 0.4815, 0.435, 0.4804, 0.4679, 0.4674, 0.375, 0.4776, 0.375, 0.4759, 0.3554, 0.4836, 0.375, 0.4776, 0.375, 0.4648, 0.3455, 0.4829, 0.125, 0.4792, 0.1734, 0.4489, 0.3455, 0.4126, 0.2371, 0.4235, 0.125, 0.4754, 0.8777, 0.479, 1.0, 0.4258, 1.0, 0.426, 0.9379, 0.0, 0.0, 0.0, 0.0, 0.0, 0.0, 0.0, 0.0, 0.0, 0.0, 0.0, 0.0, 0.0, 0.0, 0.0, 0.0, 0.0, 0.0, 0.0, 0.0, 0.0, 0.0, 0.0, 0.0, 0.0, 0.0, 0.0, 0.0, 0.0, 0.0, 0.0, 0.0, 0.0, 0.0, 0.0, 0.0, 0.0, 0.0, 0.0, 0.0, 0.0, 0.0, 0.0, 0.0, 0.0, 0.0, 0.0, 0.0, 0.0, 0.0, 0.0, 0.0, 0.0, 0.0, 0.0, 0.0, 0.0, 0.0, 0.0, 0.0, 0.0, 0.0, 0.0, 0.0, 0.0, 0.0, 0.0, 0.0, 0.0, 0.0, 0.0, 0.0, 0.0, 0.0, 0.0, 0.0, 0.0, 0.0, 0.0, 0.0, 0.0, 0.0, 0.0, 0.0, 0.0, 0.0, 0.0, 0.0, 0.0, 0.0, 0.0, 0.0, 0.0, 0.0, 0.0, 0.0, 0.0, 0.0, 0.0, 0.0, 0.0, 0.0, 0.0, 0.0, 0.0, 0.0, 0.0, 0.0, 0.0, 0.0, 0.0, 0.0, 0.0, 0.0, 0.0, 0.0, 0.0, 0.0, 0.0, 0.0, 0.0, 0.0, 0.0, 0.0, 0.0, 0.0, 0.0, 0.0, 0.0, 0.0, 0.0, 0.0, 0.0, 0.0, 0.0, 0.0, 0.0, 0.0, 0.0, 0.0, 0.0, 0.0, 0.0, 0.0, 0.0, 0.0, 0.0, 0.0, 0.0, 0.0, 0.0, 0.0, 0.0, 0.0, 0.0, 0.0, 0.0, 0.0, 0.0, 0.0, 0.0, 0.0, 0.0, 0.0, 0.0, 0.0, 0.0, 0.0, 0.0, 0.0, 0.0, 0.0, 0.0, 0.0, 0.0, 0.0, 0.0, 0.0, 0.0, 0.0, 0.0, 0.0, 0.0, 0.0, 0.0, 0.0, 0.0, 0.0, 0.0, 0.0, 0.0, 0.0, 0.0, 0.0, 0.0, 0.0, 0.0, 0.0, 0.0, 0.0, 0.0, 0.0, 0.0, 0.0])
me_coat_stand_002.materials.append(mat_stand)
me_coat_stand_002.materials.append(mat_base)
me_coat_stand_002.use_remesh_preserve_volume = False
me_coat_stand_002.use_remesh_preserve_attributes = False
me_coat_stand_002.use_mirror_vertex_groups = False
me_coat_stand_002.update()
me_coat_stand_003 = bpy.data.meshes.new('Coat Stand.003')
me_coat_stand_003.from_pydata([(0.06481, 0.2086, -7.721e-09), (-0.04523, 0.286, 0.04523), (-0.04583, 0.2086, 0.04583), (-0.06397, 0.286, -1.11e-08), (-0.06481, 0.2086, -7.721e-09), (-4.657e-10, 0.286, -0.06397), (0.04583, 0.2086, -0.04583), (0.04523, 0.286, -0.04523), (0.04464, 0.3634, -0.04464), (-4.657e-10, 0.3634, -0.06313), (-4.657e-10, 0.1312, 0.06566), (-4.657e-10, 0.2086, 0.06481), (0.04643, 0.1312, 0.04643), (0.04583, 0.2086, 0.04583), (0.06397, 0.286, -1.11e-08), (0.3231, 0.408, -0.1135), (0.3038, 0.3524, -0.09196), (-0.2967, 0.4043, 0.1438), (-0.2977, 0.3561, 0.1442), (-0.3303, 0.4043, 0.1162), (-0.3318, 0.3561, 0.1162), (0.1195, 0.3385, 0.324), (0.1195, 0.2795, 0.3034), (0.2849, 0.3524, -0.1255), (0.3044, 0.408, -0.1466), (0.1415, 0.2795, 0.2842), (0.1412, 0.3385, 0.305), (0.1078, 0.4222, -0.2219), (0.1073, 0.4754, -0.2409), (0.07445, 0.4222, -0.2486), (0.07445, 0.4754, -0.2672), (0.05214, 0.1405, -0.03239), (0.06578, 0.1195, -3.828e-09), (-0.05211, 0.1813, -0.0314), (0.04663, 0.1047, 0.04663), (-0.001118, 0.1145, 0.06538), (-4.657e-10, 0.1139, 0.06585), (0.04629, 0.1495, -0.04629), (0.01198, 0.1115, 0.06091), (-0.04635, 0.1416, 0.04635), (-4.657e-10, 0.177, -0.06516), (-0.06091, 0.1747, -0.01031), (0.005682, 0.1128, 0.0635), (0.05564, 0.1351, -0.02408), (-0.05738, 0.1773, -0.01876), (-0.0309, 0.183, -0.05229), (0.05219, 0.109, 0.03309), (-0.03588, 0.184, -0.05022), (-0.04796, 0.1442, 0.04239), (-0.046, 0.1859, -0.046), (-0.06522, 0.1714, -6.095e-09), (0.02005, 0.1651, -0.05698), (0.03102, 0.1586, -0.05251), (-0.0156, 0.4887, 0.0553), (-4.657e-10, 0.501, -0.06163), (0.05904, 0.496, -0.006375), (0.03956, 0.4904, 0.04536), (-0.02515, 0.4996, -0.05122), (-0.04367, 0.4896, 0.04367), (0.02527, 0.5003, -0.05117), (-0.04957, 0.4971, -0.02922), (0.04366, 0.4907, 0.04366), (0.04359, 0.4997, -0.04359), (-0.05548, 0.4924, 0.01507), (-0.06171, 0.4939, -2.019e-08), (0.04582, 0.4912, 0.03841), (-0.0436, 0.4986, -0.0436), (-4.657e-10, 0.4883, 0.06177), (0.06169, 0.4954, -2.026e-08)], [], [(13, 12, 0), (6, 0, 32, 43), (10, 11, 2), (12, 46, 32, 0), (8, 62, 55), (2, 48, 39), (6, 51, 40, 5), (9, 59, 62, 8), (10, 12, 25, 22), (11, 13, 61, 56), (12, 13, 26, 25), (5, 9, 30, 29), (3, 4, 20, 19), (18, 17, 19, 20), (21, 22, 25, 26), (15, 16, 23, 24), (2, 1, 17, 18), (14, 0, 16, 15), (7, 14, 15, 24), (0, 6, 23, 16), (6, 7, 24, 23), (4, 2, 18, 20), (1, 3, 19, 17), (13, 11, 21, 26), (11, 10, 22, 21), (28, 27, 29, 30), (7, 5, 29, 27), (8, 7, 27, 28), (9, 8, 28, 30), (14, 13, 0), (12, 34, 46), (14, 68, 65), (6, 37, 52), (5, 7, 6), (6, 52, 51), (9, 5, 45, 47), (5, 40, 45), (4, 41, 50), (4, 3, 33, 44), (3, 64, 60), (2, 4, 50, 48), (2, 39, 35, 10), (1, 2, 11), (12, 10, 38, 34), (10, 36, 42), (1, 58, 63), (9, 54, 59), (14, 7, 8), (42, 38, 10), (31, 37, 6), (49, 33, 3, 60, 66), (35, 36, 10), (44, 41, 4), (43, 31, 6), (47, 49, 66, 57, 9), (55, 68, 14, 8), (57, 54, 9), (56, 67, 11), (63, 64, 3, 1), (53, 58, 1), (65, 61, 13, 14), (67, 53, 1, 11), (51, 45, 40), (52, 48, 51), (37, 31, 52), (51, 44, 45), (31, 48, 52), (47, 45, 33), (49, 47, 33), (59, 54, 57), (44, 33, 45), (43, 32, 46), (43, 46, 38), (31, 43, 48), (48, 41, 44), (48, 50, 41), (34, 38, 46), (48, 44, 51), (48, 43, 38), (48, 38, 42), (35, 48, 42), (36, 35, 42), (39, 48, 35), (66, 60, 57), (60, 63, 57), (62, 59, 55), (64, 63, 60), (53, 55, 59), (63, 59, 57), (68, 55, 65), (58, 53, 63), (65, 55, 53), (63, 53, 59), (56, 65, 53), (67, 56, 53), (56, 61, 65)])
_uv = me_coat_stand_003.uv_layers.new(name='UVMap')
_uv.uv.foreach_set('vector', [0.4865, 0.7378, 0.4754, 0.7378, 0.4877, 0.625, 0.4865, 0.5122, 0.4877, 0.625, 0.4761, 0.625, 0.4775, 0.5657, 0.4776, 0.875, 0.4877, 0.875, 0.4877, 1.0, 0.4754, 0.7378, 0.4731, 0.7054, 0.4761, 0.625, 0.4877, 0.625, 0.5088, 0.5122, 0.5284, 0.5122, 0.5255, 0.6089, 0.4877, 0.0, 0.4793, 0.009371, 0.479, 0.0, 0.4865, 0.5122, 0.4815, 0.435, 0.4836, 0.375, 0.4979, 0.375, 0.508, 0.375, 0.5282, 0.4559, 0.5284, 0.5122, 0.5088, 0.5122, 0.4776, 0.875, 0.4754, 0.7378, 0.4754, 0.7378, 0.4776, 0.875, 0.4877, 0.875, 0.4865, 0.7378, 0.5271, 0.7378, 0.5272, 0.7501, 0.4754, 0.7378, 0.4865, 0.7378, 0.4865, 0.7378, 0.4754, 0.7378, 0.4979, 0.375, 0.508, 0.375, 0.508, 0.375, 0.4979, 0.375, 0.4979, 0.125, 0.4877, 0.125, 0.4877, 0.125, 0.4979, 0.125, 0.4877, 0.0, 0.4979, 0.0, 0.4979, 0.125, 0.4877, 0.125, 0.4877, 0.875, 0.4776, 0.875, 0.4754, 0.7378, 0.4865, 0.7378, 0.4979, 0.625, 0.4877, 0.625, 0.4865, 0.5122, 0.4977, 0.5122, 0.4877, 1.0, 0.4979, 1.0, 0.4979, 1.0, 0.4877, 1.0, 0.4979, 0.625, 0.4877, 0.625, 0.4877, 0.625, 0.4979, 0.625, 0.4977, 0.5122, 0.4979, 0.625, 0.4979, 0.625, 0.4977, 0.5122, 0.4877, 0.625, 0.4865, 0.5122, 0.4865, 0.5122, 0.4877, 0.625, 0.4865, 0.5122, 0.4977, 0.5122, 0.4977, 0.5122, 0.4865, 0.5122, 0.4877, 0.125, 0.4877, 0.0, 0.4877, 0.0, 0.4877, 0.125, 0.4979, 0.0, 0.4979, 0.125, 0.4979, 0.125, 0.4979, 0.0, 0.4865, 0.7378, 0.4877, 0.875, 0.4877, 0.875, 0.4865, 0.7378, 0.4877, 0.875, 0.4776, 0.875, 0.4776, 0.875, 0.4877, 0.875, 0.5088, 0.5122, 0.4977, 0.5122, 0.4979, 0.375, 0.508, 0.375, 0.4977, 0.5122, 0.4979, 0.375, 0.4979, 0.375, 0.4977, 0.5122, 0.5088, 0.5122, 0.4977, 0.5122, 0.4977, 0.5122, 0.5088, 0.5122, 0.508, 0.375, 0.5088, 0.5122, 0.5088, 0.5122, 0.508, 0.375, 0.4979, 0.625, 0.4865, 0.7378, 0.4877, 0.625, 0.4754, 0.7378, 0.4716, 0.7378, 0.4731, 0.7054, 0.4979, 0.625, 0.5253, 0.625, 0.5272, 0.7247, 0.4865, 0.5122, 0.478, 0.5122, 0.4804, 0.4679, 0.4979, 0.375, 0.4977, 0.5122, 0.4865, 0.5122, 0.4865, 0.5122, 0.4804, 0.4679, 0.4815, 0.435, 0.508, 0.375, 0.4979, 0.375, 0.4759, 0.3554, 0.4747, 0.3522, 0.4979, 0.375, 0.4836, 0.375, 0.4759, 0.3554, 0.4877, 0.125, 0.4792, 0.1734, 0.4829, 0.125, 0.4877, 0.125, 0.4979, 0.125, 0.4755, 0.2741, 0.4785, 0.2141, 0.4979, 0.125, 0.5252, 0.125, 0.5405, 0.2754, 0.4877, 0.0, 0.4877, 0.125, 0.4829, 0.125, 0.4793, 0.009371, 0.4877, 1.0, 0.479, 1.0, 0.4754, 0.8777, 0.4776, 0.875, 0.4979, 1.0, 0.4877, 1.0, 0.4877, 0.875, 0.4754, 0.7378, 0.4776, 0.875, 0.4742, 0.84, 0.4716, 0.7378, 0.4776, 0.875, 0.4753, 0.875, 0.4747, 0.8586, 0.4979, 0.0, 0.5246, 0.0, 0.525, 0.08337, 0.508, 0.375, 0.5261, 0.375, 0.5282, 0.4559, 0.4979, 0.625, 0.4977, 0.5122, 0.5088, 0.5122, 0.4747, 0.8586, 0.4742, 0.84, 0.4776, 0.875, 0.478, 0.5453, 0.478, 0.5122, 0.4865, 0.5122, 0.4761, 0.3455, 0.4755, 0.2741, 0.4979, 0.125, 0.5405, 0.2754, 0.5404, 0.3455, 0.4754, 0.8777, 0.4753, 0.875, 0.4776, 0.875, 0.4785, 0.2141, 0.4792, 0.1734, 0.4877, 0.125, 0.4775, 0.5657, 0.478, 0.5453, 0.4865, 0.5122, 0.4747, 0.3522, 0.4761, 0.3455, 0.5404, 0.3455, 0.5388, 0.3577, 0.508, 0.375, 0.5255, 0.6089, 0.5253, 0.625, 0.4979, 0.625, 0.5088, 0.5122, 0.5388, 0.3577, 0.5261, 0.375, 0.508, 0.375, 0.5272, 0.7501, 0.5244, 0.875, 0.4877, 0.875, 0.525, 0.08337, 0.5252, 0.125, 0.4979, 0.125, 0.4979, 0.0, 0.5245, 0.9181, 0.5246, 1.0, 0.4979, 1.0, 0.5272, 0.7247, 0.5271, 0.7378, 0.4865, 0.7378, 0.4979, 0.625, 0.5244, 0.875, 0.5245, 0.9181, 0.4979, 1.0, 0.4877, 0.875, 0.0, 0.0, 0.0, 0.0, 0.0, 0.0, 0.0, 0.0, 0.0, 0.0, 0.0, 0.0, 0.0, 0.0, 0.0, 0.0, 0.0, 0.0, 0.0, 0.0, 0.0, 0.0, 0.0, 0.0, 0.0, 0.0, 0.0, 0.0, 0.0, 0.0, 0.0, 0.0, 0.0, 0.0, 0.0, 0.0, 0.0, 0.0, 0.0, 0.0, 0.0, 0.0, 0.0, 0.0, 0.0, 0.0, 0.0, 0.0, 0.0, 0.0, 0.0, 0.0, 0.0, 0.0, 0.0, 0.0, 0.0, 0.0, 0.0, 0.0, 0.0, 0.0, 0.0, 0.0, 0.0, 0.0, 0.0, 0.0, 0.0, 0.0, 0.0, 0.0, 0.0, 0.0, 0.0, 0.0, 0.0, 0.0, 0.0, 0.0, 0.0, 0.0, 0.0, 0.0, 0.0, 0.0, 0.0, 0.0, 0.0, 0.0, 0.0, 0.0, 0.0, 0.0, 0.0, 0.0, 0.0, 0.0, 0.0, 0.0, 0.0, 0.0, 0.0, 0.0, 0.0, 0.0, 0.0, 0.0, 0.0, 0.0, 0.0, 0.0, 0.0, 0.0, 0.0, 0.0, 0.0, 0.0, 0.0, 0.0, 0.0, 0.0, 0.0, 0.0, 0.0, 0.0, 0.0, 0.0, 0.0, 0.0, 0.0, 0.0, 0.0, 0.0, 0.0, 0.0, 0.0, 0.0, 0.0, 0.0, 0.0, 0.0, 0.0, 0.0, 0.0, 0.0, 0.0, 0.0, 0.0, 0.0, 0.0, 0.0, 0.0, 0.0, 0.0, 0.0, 0.0, 0.0, 0.0, 0.0, 0.0, 0.0, 0.0, 0.0, 0.0, 0.0, 0.0, 0.0, 0.0, 0.0, 0.0, 0.0, 0.0, 0.0, 0.0, 0.0, 0.0, 0.0, 0.0, 0.0, 0.0, 0.0, 0.0, 0.0, 0.0, 0.0, 0.0, 0.0, 0.0, 0.0, 0.0, 0.0, 0.0, 0.0, 0.0, 0.0, 0.0, 0.0, 0.0, 0.0, 0.0, 0.0, 0.0, 0.0])
me_coat_stand_003.materials.append(mat_stand)
me_coat_stand_003.materials.append(mat_base)
me_coat_stand_003.use_remesh_preserve_volume = False
me_coat_stand_003.use_remesh_preserve_attributes = False
me_coat_stand_003.use_mirror_vertex_groups = False
me_coat_stand_003.update()
me_coat_stand_004 = bpy.data.meshes.new('Coat Stand.004')
me_coat_stand_004.from_pydata([(0.0606, 0.5955, -2.463e-08), (-0.0606, 0.5955, -2.463e-08), (0.04285, 0.5955, -0.04285), (0.04225, 0.6729, -0.04225), (-4.657e-10, 0.5955, -0.0606), (-4.657e-10, 0.6729, -0.05976), (-4.657e-10, 0.7503, -0.05891), (-4.657e-10, 0.5955, 0.0606), (-4.657e-10, 0.6729, 0.05976), (0.04345, 0.5181, 0.04345), (0.04285, 0.5955, 0.04285), (0.04225, 0.6729, 0.04225), (0.06144, 0.5181, -2.125e-08), (-0.04285, 0.5955, -0.04285), (-0.04225, 0.6729, -0.04225), (-0.04166, 0.7503, -0.04166), (-0.05976, 0.6729, -2.802e-08), (0.3722, 0.6908, 0.1339), (0.3731, 0.6408, 0.1339), (-0.3714, 0.7636, -0.1346), (-0.3611, 0.7104, -0.1346), (-0.3539, 0.7636, -0.1659), (-0.3433, 0.7104, -0.1663), (0.1383, 0.7657, 0.3775), (0.1383, 0.7085, 0.3649), (-0.1353, 0.836, -0.3767), (-0.1353, 0.7805, -0.3513), (0.3545, 0.6908, 0.1671), (0.3551, 0.6408, 0.1676), (0.1677, 0.7085, 0.3471), (0.1673, 0.7657, 0.36), (-0.1701, 0.7805, -0.3338), (-0.1696, 0.836, -0.3594), (0.1317, 0.7115, -0.249), (0.1359, 0.7642, -0.2809), (0.09764, 0.7115, -0.2667), (0.1023, 0.7642, -0.2984), (-0.0156, 0.4887, 0.0553), (-4.657e-10, 0.501, -0.06163), (0.05904, 0.496, -0.006375), (0.03956, 0.4904, 0.04536), (-0.02515, 0.4996, -0.05122), (-0.04367, 0.4896, 0.04367), (0.02527, 0.5003, -0.05117), (-0.04957, 0.4971, -0.02922), (0.04366, 0.4907, 0.04366), (0.04359, 0.4997, -0.04359), (-0.05548, 0.4924, 0.01507), (-0.06171, 0.4939, -2.019e-08), (0.04582, 0.4912, 0.03841), (-0.0436, 0.4986, -0.0436), (-4.657e-10, 0.4883, 0.06177), (0.06169, 0.4954, -2.026e-08), (0.04163, 0.7537, 0.04163), (0.04754, 0.7549, 0.02733), (0.04789, 0.7603, -0.02635), (-0.0208, 0.7546, 0.05025), (-0.04161, 0.7561, 0.04161), (0.003763, 0.7647, -0.0572), (-0.05259, 0.7591, 0.01503), (-0.04155, 0.7645, -0.04155), (-0.03911, 0.7645, -0.04256), (-0.01417, 0.7542, 0.053), (-0.05, 0.7584, 0.0213), (-0.04305, 0.7641, -0.03793), (0.05884, 0.7573, -3.171e-08), (-0.0588, 0.7608, -3.186e-08), (-4.657e-10, 0.7532, 0.05888), (-4.657e-10, 0.7649, -0.05875), (0.04157, 0.762, -0.04157), (0.01035, 0.7533, 0.05459)], [], [(16, 66, 64, 15), (0, 65, 54, 11), (9, 45, 49), (8, 70, 67), (4, 38, 41, 13), (15, 6, 25, 32), (1, 48, 47), (15, 61, 68, 6), (0, 10, 27, 17), (7, 10, 29, 24), (13, 1, 20, 22), (8, 7, 24, 23), (4, 5, 36, 35), (11, 8, 23, 30), (10, 9, 28, 27), (25, 26, 31, 32), (23, 24, 29, 30), (12, 0, 17, 18), (16, 14, 21, 19), (27, 28, 18, 17), (5, 14, 31, 26), (14, 13, 22, 21), (9, 12, 18, 28), (14, 15, 32, 31), (10, 11, 30, 29), (6, 5, 26, 25), (21, 22, 20, 19), (1, 16, 19, 20), (34, 33, 35, 36), (2, 4, 35, 33), (3, 2, 33, 34), (5, 3, 34, 36), (13, 14, 4), (14, 5, 4), (7, 37, 51), (8, 67, 62), (10, 7, 9), (7, 51, 40, 9), (11, 10, 0), (8, 11, 53, 70), (1, 63, 59, 16), (15, 14, 16), (15, 60, 61), (5, 6, 3), (6, 68, 58), (12, 52, 39), (0, 12, 2), (3, 0, 2), (40, 45, 9), (50, 44, 13), (41, 50, 13), (46, 43, 2), (49, 52, 12, 9), (39, 46, 2, 12), (44, 48, 1, 13), (43, 38, 4, 2), (47, 42, 57, 63, 1), (58, 69, 3, 6), (69, 55, 3), (59, 66, 16), (64, 60, 15), (56, 57, 42, 37, 7), (62, 56, 7, 8), (55, 65, 0, 3), (54, 53, 11), (43, 41, 38), (43, 47, 41), (49, 40, 37), (44, 50, 41), (39, 37, 43), (39, 49, 37), (58, 68, 61), (47, 48, 44), (37, 47, 43), (47, 44, 41), (45, 40, 49), (43, 46, 39), (39, 52, 49), (51, 37, 40), (37, 42, 47), (61, 64, 58), (64, 55, 58), (55, 69, 58), (55, 59, 63), (66, 59, 64), (59, 55, 64), (61, 60, 64), (55, 63, 56), (57, 56, 63), (54, 56, 70), (54, 55, 56), (53, 54, 70), (70, 56, 62), (70, 62, 67), (54, 65, 55)])
_uv = me_coat_stand_004.uv_layers.new(name='UVMap')
_uv.uv.foreach_set('vector', [0.5486, 0.125, 0.5602, 0.125, 0.591, 0.3258, 0.5922, 0.3455, 0.5385, 0.625, 0.5597, 0.625, 0.5624, 0.6979, 0.5534, 0.7378, 0.5311, 0.7378, 0.5271, 0.7378, 0.5272, 0.7247, 0.5486, 0.875, 0.5614, 0.8394, 0.5591, 0.875, 0.5385, 0.375, 0.5261, 0.375, 0.5388, 0.3577, 0.5604, 0.3455, 0.5922, 0.3455, 0.5588, 0.375, 0.5588, 0.375, 0.5922, 0.3455, 0.5385, 0.125, 0.5252, 0.125, 0.525, 0.08337, 0.5922, 0.3455, 0.592, 0.3473, 0.5607, 0.375, 0.5588, 0.375, 0.5385, 0.625, 0.5422, 0.7378, 0.5422, 0.7378, 0.5385, 0.625, 0.5385, 0.875, 0.5422, 0.7378, 0.5422, 0.7378, 0.5385, 0.875, 0.5604, 0.3455, 0.5385, 0.125, 0.5385, 0.125, 0.5604, 0.3455, 0.5486, 0.875, 0.5385, 0.875, 0.5385, 0.875, 0.5486, 0.875, 0.5385, 0.375, 0.5486, 0.375, 0.5486, 0.375, 0.5385, 0.375, 0.5534, 0.7378, 0.5486, 0.875, 0.5486, 0.875, 0.5534, 0.7378, 0.5422, 0.7378, 0.5311, 0.7378, 0.5311, 0.7378, 0.5422, 0.7378, 0.5588, 0.375, 0.5486, 0.375, 0.5763, 0.3455, 0.5922, 0.3455, 0.5486, 0.875, 0.5385, 0.875, 0.5422, 0.7378, 0.5534, 0.7378, 0.5283, 0.625, 0.5385, 0.625, 0.5385, 0.625, 0.5283, 0.625, 0.5486, 0.125, 0.5763, 0.3455, 0.5763, 0.3455, 0.5486, 0.125, 0.5422, 0.7378, 0.5311, 0.7378, 0.5283, 0.625, 0.5385, 0.625, 0.5486, 0.375, 0.5763, 0.3455, 0.5763, 0.3455, 0.5486, 0.375, 0.5763, 0.3455, 0.5604, 0.3455, 0.5604, 0.3455, 0.5763, 0.3455, 0.5311, 0.7378, 0.5283, 0.625, 0.5283, 0.625, 0.5311, 0.7378, 0.5763, 0.3455, 0.5922, 0.3455, 0.5922, 0.3455, 0.5763, 0.3455, 0.5422, 0.7378, 0.5534, 0.7378, 0.5534, 0.7378, 0.5422, 0.7378, 0.5588, 0.375, 0.5486, 0.375, 0.5486, 0.375, 0.5588, 0.375, 0.5763, 0.3455, 0.5604, 0.3455, 0.5385, 0.125, 0.5486, 0.125, 0.5385, 0.125, 0.5486, 0.125, 0.5486, 0.125, 0.5385, 0.125, 0.5534, 0.5122, 0.5422, 0.5122, 0.5385, 0.375, 0.5486, 0.375, 0.5422, 0.5122, 0.5385, 0.375, 0.5385, 0.375, 0.5422, 0.5122, 0.5534, 0.5122, 0.5422, 0.5122, 0.5422, 0.5122, 0.5534, 0.5122, 0.5486, 0.375, 0.5534, 0.5122, 0.5534, 0.5122, 0.5486, 0.375, 0.5604, 0.3455, 0.5763, 0.3455, 0.5385, 0.375, 0.5763, 0.3455, 0.5486, 0.375, 0.5385, 0.375, 0.5385, 0.875, 0.5245, 0.9181, 0.5244, 0.875, 0.5486, 0.875, 0.5591, 0.875, 0.5593, 0.9188, 0.5422, 0.7378, 0.5385, 0.875, 0.5311, 0.7378, 0.5385, 0.875, 0.5244, 0.875, 0.5272, 0.7501, 0.5311, 0.7378, 0.5534, 0.7378, 0.5422, 0.7378, 0.5385, 0.625, 0.5486, 0.875, 0.5534, 0.7378, 0.565, 0.7378, 0.5614, 0.8394, 0.5385, 0.125, 0.5598, 0.05921, 0.5599, 0.07857, 0.5486, 0.125, 0.5922, 0.3455, 0.5763, 0.3455, 0.5486, 0.125, 0.5922, 0.3455, 0.5951, 0.3455, 0.592, 0.3473, 0.5486, 0.375, 0.5588, 0.375, 0.5534, 0.5122, 0.5588, 0.375, 0.5607, 0.375, 0.5614, 0.3878, 0.5283, 0.625, 0.5253, 0.625, 0.5255, 0.6089, 0.5385, 0.625, 0.5283, 0.625, 0.5422, 0.5122, 0.5534, 0.5122, 0.5385, 0.625, 0.5422, 0.5122, 0.5272, 0.7501, 0.5271, 0.7378, 0.5311, 0.7378, 0.5404, 0.3455, 0.5405, 0.2754, 0.5604, 0.3455, 0.5388, 0.3577, 0.5404, 0.3455, 0.5604, 0.3455, 0.5284, 0.5122, 0.5282, 0.4559, 0.5422, 0.5122, 0.5272, 0.7247, 0.5253, 0.625, 0.5283, 0.625, 0.5311, 0.7378, 0.5255, 0.6089, 0.5284, 0.5122, 0.5422, 0.5122, 0.5283, 0.625, 0.5405, 0.2754, 0.5252, 0.125, 0.5385, 0.125, 0.5604, 0.3455, 0.5282, 0.4559, 0.5261, 0.375, 0.5385, 0.375, 0.5422, 0.5122, 0.525, 0.08337, 0.5246, 0.0, 0.5595, 0.0, 0.5598, 0.05921, 0.5385, 0.125, 0.5614, 0.3878, 0.5662, 0.5122, 0.5534, 0.5122, 0.5588, 0.375, 0.5662, 0.5122, 0.563, 0.5547, 0.5534, 0.5122, 0.5599, 0.07857, 0.5602, 0.125, 0.5486, 0.125, 0.591, 0.3258, 0.5951, 0.3455, 0.5922, 0.3455, 0.5593, 0.9393, 0.5595, 1.0, 0.5246, 1.0, 0.5245, 0.9181, 0.5385, 0.875, 0.5593, 0.9188, 0.5593, 0.9393, 0.5385, 0.875, 0.5486, 0.875, 0.563, 0.5547, 0.5597, 0.625, 0.5385, 0.625, 0.5534, 0.5122, 0.5624, 0.6979, 0.565, 0.7378, 0.5534, 0.7378, 0.0, 0.0, 0.0, 0.0, 0.0, 0.0, 0.0, 0.0, 0.0, 0.0, 0.0, 0.0, 0.0, 0.0, 0.0, 0.0, 0.0, 0.0, 0.0, 0.0, 0.0, 0.0, 0.0, 0.0, 0.0, 0.0, 0.0, 0.0, 0.0, 0.0, 0.0, 0.0, 0.0, 0.0, 0.0, 0.0, 0.0, 0.0, 0.0, 0.0, 0.0, 0.0, 0.0, 0.0, 0.0, 0.0, 0.0, 0.0, 0.0, 0.0, 0.0, 0.0, 0.0, 0.0, 0.0, 0.0, 0.0, 0.0, 0.0, 0.0, 0.0, 0.0, 0.0, 0.0, 0.0, 0.0, 0.0, 0.0, 0.0, 0.0, 0.0, 0.0, 0.0, 0.0, 0.0, 0.0, 0.0, 0.0, 0.0, 0.0, 0.0, 0.0, 0.0, 0.0, 0.0, 0.0, 0.0, 0.0, 0.0, 0.0, 0.0, 0.0, 0.0, 0.0, 0.0, 0.0, 0.0, 0.0, 0.0, 0.0, 0.0, 0.0, 0.0, 0.0, 0.0, 0.0, 0.0, 0.0, 0.0, 0.0, 0.0, 0.0, 0.0, 0.0, 0.0, 0.0, 0.0, 0.0, 0.0, 0.0, 0.0, 0.0, 0.0, 0.0, 0.0, 0.0, 0.0, 0.0, 0.0, 0.0, 0.0, 0.0, 0.0, 0.0, 0.0, 0.0, 0.0, 0.0, 0.0, 0.0, 0.0, 0.0, 0.0, 0.0, 0.0, 0.0, 0.0, 0.0, 0.0, 0.0, 0.0, 0.0, 0.0, 0.0, 0.0, 0.0, 0.0, 0.0, 0.0, 0.0, 0.0, 0.0, 0.0, 0.0, 0.0, 0.0, 0.0, 0.0, 0.0, 0.0, 0.0, 0.0, 0.0, 0.0, 0.0, 0.0, 0.0, 0.0, 0.0, 0.0])
me_coat_stand_004.materials.append(mat_stand)
me_coat_stand_004.materials.append(mat_base)
me_coat_stand_004.use_remesh_preserve_volume = False
me_coat_stand_004.use_remesh_preserve_attributes = False
me_coat_stand_004.use_mirror_vertex_groups = False
me_coat_stand_004.update()

# ---- objects
ob_coat_stand_005 = bpy.data.objects.new('Coat Stand.005', me_coat_stand)
ob_coat_stand_001 = bpy.data.objects.new('Coat Stand.001', me_coat_stand_001)
ob_coat_stand_002 = bpy.data.objects.new('Coat Stand.002', me_coat_stand_002)
ob_coat_stand_003 = bpy.data.objects.new('Coat Stand.003', me_coat_stand_003)
ob_coat_stand_004 = bpy.data.objects.new('Coat Stand.004', me_coat_stand_004)

# ---- transforms, parenting, visibility, modifiers, constraints
ob_coat_stand_005.location = (4.657e-10, 1.397e-09, 0.0)
ob_coat_stand_005.rotation_euler = (1.571, -0.0, 0.0)
ob_coat_stand_005.lock_rotations_4d = False
ob_coat_stand_005.empty_display_type = 'ARROWS'
ob_coat_stand_005.lineart.crease_threshold = 0.0
ob_coat_stand_001.location = (4.657e-10, 1.397e-09, 0.0)
ob_coat_stand_001.rotation_euler = (1.571, -0.0, 0.0)
ob_coat_stand_001.lock_rotations_4d = False
ob_coat_stand_001.empty_display_type = 'ARROWS'
ob_coat_stand_001.lineart.crease_threshold = 0.0
ob_coat_stand_002.location = (4.657e-10, 1.397e-09, 0.0)
ob_coat_stand_002.rotation_euler = (1.571, -0.0, 0.0)
ob_coat_stand_002.lock_rotations_4d = False
ob_coat_stand_002.empty_display_type = 'ARROWS'
ob_coat_stand_002.lineart.crease_threshold = 0.0
ob_coat_stand_003.location = (4.657e-10, 1.397e-09, 0.0)
ob_coat_stand_003.rotation_euler = (1.571, -0.0, 0.0)
ob_coat_stand_003.lock_rotations_4d = False
ob_coat_stand_003.empty_display_type = 'ARROWS'
ob_coat_stand_003.lineart.crease_threshold = 0.0
ob_coat_stand_004.location = (4.657e-10, 1.397e-09, 0.0)
ob_coat_stand_004.rotation_euler = (1.571, -0.0, 0.0)
ob_coat_stand_004.lock_rotations_4d = False
ob_coat_stand_004.empty_display_type = 'ARROWS'
ob_coat_stand_004.lineart.crease_threshold = 0.0

# ---- collection membership
col_collection.objects.link(ob_coat_stand_005)
col_collection.objects.link(ob_coat_stand_001)
col_collection.objects.link(ob_coat_stand_002)
col_collection.objects.link(ob_coat_stand_003)
col_collection.objects.link(ob_coat_stand_004)

# ---- scene / render settings (as saved in the file)
scene.frame_start = 1; scene.frame_end = 250; scene.frame_set(73)
scene.render.engine = 'BLENDER_EEVEE_NEXT'
scene.cycles.use_denoising = False
scene.cycles.samples = 128
scene.cycles.sampling_pattern = 'TABULATED_SOBOL'
scene.cycles.use_adaptive_sampling = False
scene.cycles.use_light_tree = False
scene.view_settings.view_transform = 'Filmic'
bpy.context.view_layer.update()

# ---- added for rendering (the .blend has no active camera and no usable light): camera, sun
cam_auto = bpy.data.cameras.new('AutoCamera')
cam_auto.lens = 50.0
cam_auto.sensor_width = 36.0
cam_auto.clip_end = 1000.0
ob_auto_camera = bpy.data.objects.new('AutoCamera', cam_auto)
scene.collection.objects.link(ob_auto_camera)
ob_auto_camera.location = (1.93345, -2.31956, 1.77109)
ob_auto_camera.rotation_euler = (1.09748, -7.21219e-08, 0.694738)
scene.camera = ob_auto_camera
light_auto_sun = bpy.data.lights.new('AutoSun', 'SUN')
light_auto_sun.energy = 3.0
light_auto_sun.angle = 0.0523599
ob_auto_sun = bpy.data.objects.new('AutoSun', light_auto_sun)
scene.collection.objects.link(ob_auto_sun)
ob_auto_sun.rotation_euler = (0.872665, 0.174533, 0.523599)
bpy.context.view_layer.update()
